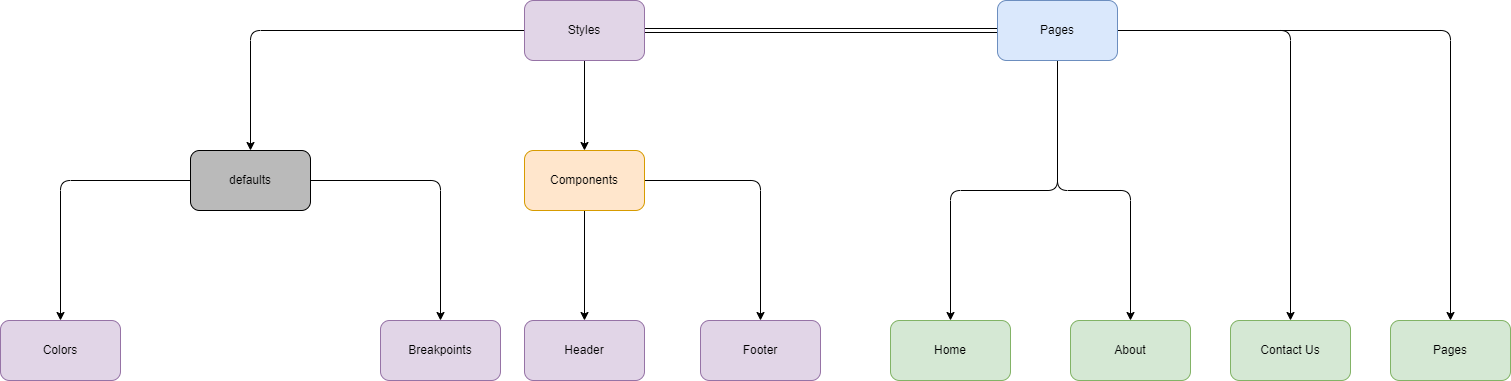

The diagram above was exported from draw.io. Its source (the exported page's mxGraphModel, read from the mxfile embedded in the PNG):
<mxGraphModel dx="2150" dy="1862" grid="1" gridSize="10" guides="1" tooltips="1" connect="1" arrows="1" fold="1" page="1" pageScale="1" pageWidth="827" pageHeight="1169" math="0" shadow="0">
  <root>
    <mxCell id="0" />
    <mxCell id="1" parent="0" />
    <mxCell id="x2UjjxwsEZWjMGaz7civ-2" value="" style="edgeStyle=orthogonalEdgeStyle;rounded=1;orthogonalLoop=1;jettySize=auto;html=1;strokeColor=#000000;" edge="1" parent="1" source="W37JQ7SQUWbP5He6naxC-1" target="x2UjjxwsEZWjMGaz7civ-1">
      <mxGeometry relative="1" as="geometry" />
    </mxCell>
    <mxCell id="x2UjjxwsEZWjMGaz7civ-8" value="" style="edgeStyle=orthogonalEdgeStyle;rounded=0;orthogonalLoop=1;jettySize=auto;html=1;" edge="1" parent="1" source="W37JQ7SQUWbP5He6naxC-1" target="x2UjjxwsEZWjMGaz7civ-7">
      <mxGeometry relative="1" as="geometry" />
    </mxCell>
    <mxCell id="x2UjjxwsEZWjMGaz7civ-15" value="" style="edgeStyle=orthogonalEdgeStyle;rounded=1;orthogonalLoop=1;jettySize=auto;html=1;entryX=0;entryY=0.5;entryDx=0;entryDy=0;shape=link;strokeColor=#000000;" edge="1" parent="1" source="W37JQ7SQUWbP5He6naxC-1" target="x2UjjxwsEZWjMGaz7civ-14">
      <mxGeometry relative="1" as="geometry" />
    </mxCell>
    <mxCell id="W37JQ7SQUWbP5He6naxC-1" value="Styles" style="rounded=1;whiteSpace=wrap;html=1;fillColor=#e1d5e7;strokeColor=#9673a6;" parent="1" vertex="1">
      <mxGeometry x="354" y="150" width="120" height="60" as="geometry" />
    </mxCell>
    <mxCell id="x2UjjxwsEZWjMGaz7civ-4" value="" style="edgeStyle=orthogonalEdgeStyle;rounded=1;orthogonalLoop=1;jettySize=auto;html=1;strokeColor=#000000;" edge="1" parent="1" source="x2UjjxwsEZWjMGaz7civ-1" target="x2UjjxwsEZWjMGaz7civ-3">
      <mxGeometry relative="1" as="geometry" />
    </mxCell>
    <mxCell id="x2UjjxwsEZWjMGaz7civ-6" value="" style="edgeStyle=orthogonalEdgeStyle;rounded=1;orthogonalLoop=1;jettySize=auto;html=1;strokeColor=#000000;" edge="1" parent="1" source="x2UjjxwsEZWjMGaz7civ-1" target="x2UjjxwsEZWjMGaz7civ-5">
      <mxGeometry relative="1" as="geometry" />
    </mxCell>
    <mxCell id="x2UjjxwsEZWjMGaz7civ-1" value="defaults" style="rounded=1;whiteSpace=wrap;html=1;gradientColor=none;fillColor=#BABABA;" vertex="1" parent="1">
      <mxGeometry x="20" y="300" width="120" height="60" as="geometry" />
    </mxCell>
    <mxCell id="x2UjjxwsEZWjMGaz7civ-3" value="Colors" style="rounded=1;whiteSpace=wrap;html=1;fillColor=#e1d5e7;strokeColor=#9673a6;" vertex="1" parent="1">
      <mxGeometry x="-170" y="470" width="120" height="60" as="geometry" />
    </mxCell>
    <mxCell id="x2UjjxwsEZWjMGaz7civ-5" value="Breakpoints" style="rounded=1;whiteSpace=wrap;html=1;fillColor=#e1d5e7;strokeColor=#9673a6;" vertex="1" parent="1">
      <mxGeometry x="210" y="470" width="120" height="60" as="geometry" />
    </mxCell>
    <mxCell id="x2UjjxwsEZWjMGaz7civ-11" value="" style="edgeStyle=orthogonalEdgeStyle;rounded=0;orthogonalLoop=1;jettySize=auto;html=1;" edge="1" parent="1" source="x2UjjxwsEZWjMGaz7civ-7" target="x2UjjxwsEZWjMGaz7civ-10">
      <mxGeometry relative="1" as="geometry" />
    </mxCell>
    <mxCell id="x2UjjxwsEZWjMGaz7civ-13" value="" style="edgeStyle=orthogonalEdgeStyle;rounded=1;orthogonalLoop=1;jettySize=auto;html=1;strokeColor=#000000;" edge="1" parent="1" source="x2UjjxwsEZWjMGaz7civ-7" target="x2UjjxwsEZWjMGaz7civ-12">
      <mxGeometry relative="1" as="geometry" />
    </mxCell>
    <mxCell id="x2UjjxwsEZWjMGaz7civ-7" value="Components" style="rounded=1;whiteSpace=wrap;html=1;fillColor=#ffe6cc;strokeColor=#d79b00;" vertex="1" parent="1">
      <mxGeometry x="354" y="300" width="120" height="60" as="geometry" />
    </mxCell>
    <mxCell id="x2UjjxwsEZWjMGaz7civ-10" value="Header" style="rounded=1;whiteSpace=wrap;html=1;fillColor=#e1d5e7;strokeColor=#9673a6;" vertex="1" parent="1">
      <mxGeometry x="354" y="470" width="120" height="60" as="geometry" />
    </mxCell>
    <mxCell id="x2UjjxwsEZWjMGaz7civ-12" value="Footer" style="rounded=1;whiteSpace=wrap;html=1;fillColor=#e1d5e7;strokeColor=#9673a6;" vertex="1" parent="1">
      <mxGeometry x="530" y="470" width="120" height="60" as="geometry" />
    </mxCell>
    <mxCell id="x2UjjxwsEZWjMGaz7civ-17" value="" style="edgeStyle=orthogonalEdgeStyle;rounded=1;orthogonalLoop=1;jettySize=auto;html=1;strokeColor=#000000;" edge="1" parent="1" source="x2UjjxwsEZWjMGaz7civ-14" target="x2UjjxwsEZWjMGaz7civ-16">
      <mxGeometry relative="1" as="geometry" />
    </mxCell>
    <mxCell id="x2UjjxwsEZWjMGaz7civ-19" value="" style="edgeStyle=orthogonalEdgeStyle;rounded=1;orthogonalLoop=1;jettySize=auto;html=1;strokeColor=#000000;" edge="1" parent="1" source="x2UjjxwsEZWjMGaz7civ-14" target="x2UjjxwsEZWjMGaz7civ-18">
      <mxGeometry relative="1" as="geometry" />
    </mxCell>
    <mxCell id="x2UjjxwsEZWjMGaz7civ-21" value="" style="rounded=1;orthogonalLoop=1;jettySize=auto;html=1;edgeStyle=orthogonalEdgeStyle;strokeColor=#000000;" edge="1" parent="1" source="x2UjjxwsEZWjMGaz7civ-14" target="x2UjjxwsEZWjMGaz7civ-20">
      <mxGeometry relative="1" as="geometry" />
    </mxCell>
    <mxCell id="x2UjjxwsEZWjMGaz7civ-23" value="" style="rounded=1;orthogonalLoop=1;jettySize=auto;html=1;edgeStyle=orthogonalEdgeStyle;elbow=vertical;strokeColor=#000000;" edge="1" parent="1" source="x2UjjxwsEZWjMGaz7civ-14" target="x2UjjxwsEZWjMGaz7civ-22">
      <mxGeometry relative="1" as="geometry" />
    </mxCell>
    <mxCell id="x2UjjxwsEZWjMGaz7civ-14" value="Pages" style="rounded=1;whiteSpace=wrap;html=1;fillColor=#dae8fc;strokeColor=#6c8ebf;" vertex="1" parent="1">
      <mxGeometry x="827" y="150" width="120" height="60" as="geometry" />
    </mxCell>
    <mxCell id="x2UjjxwsEZWjMGaz7civ-16" value="Home" style="rounded=1;whiteSpace=wrap;html=1;fillColor=#d5e8d4;strokeColor=#82b366;" vertex="1" parent="1">
      <mxGeometry x="720" y="470" width="120" height="60" as="geometry" />
    </mxCell>
    <mxCell id="x2UjjxwsEZWjMGaz7civ-18" value="About" style="rounded=1;whiteSpace=wrap;html=1;fillColor=#d5e8d4;strokeColor=#82b366;" vertex="1" parent="1">
      <mxGeometry x="900" y="470" width="120" height="60" as="geometry" />
    </mxCell>
    <mxCell id="x2UjjxwsEZWjMGaz7civ-20" value="Contact Us" style="rounded=1;whiteSpace=wrap;html=1;fillColor=#d5e8d4;strokeColor=#82b366;" vertex="1" parent="1">
      <mxGeometry x="1060" y="470" width="120" height="60" as="geometry" />
    </mxCell>
    <mxCell id="x2UjjxwsEZWjMGaz7civ-22" value="Pages" style="rounded=1;whiteSpace=wrap;html=1;fillColor=#d5e8d4;strokeColor=#82b366;" vertex="1" parent="1">
      <mxGeometry x="1220" y="470" width="120" height="60" as="geometry" />
    </mxCell>
  </root>
</mxGraphModel>